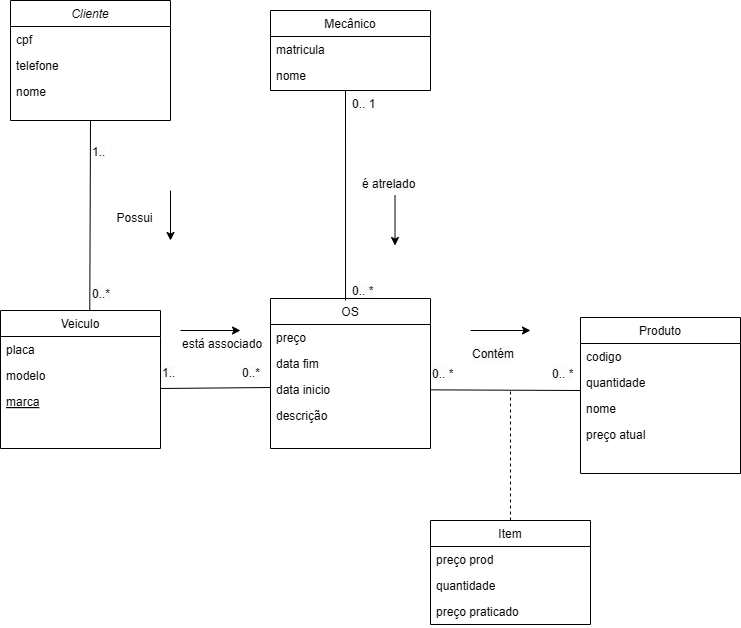

The diagram above was exported from draw.io. Its source (the exported page's mxGraphModel, read from the mxfile embedded in the PNG):
<mxGraphModel dx="1426" dy="751" grid="1" gridSize="10" guides="1" tooltips="1" connect="1" arrows="1" fold="1" page="1" pageScale="1" pageWidth="827" pageHeight="1169" math="0" shadow="0">
  <root>
    <mxCell id="WIyWlLk6GJQsqaUBKTNV-0" />
    <mxCell id="WIyWlLk6GJQsqaUBKTNV-1" parent="WIyWlLk6GJQsqaUBKTNV-0" />
    <mxCell id="zkfFHV4jXpPFQw0GAbJ--0" value="Cliente" style="swimlane;fontStyle=2;align=center;verticalAlign=top;childLayout=stackLayout;horizontal=1;startSize=26;horizontalStack=0;resizeParent=1;resizeLast=0;collapsible=1;marginBottom=0;rounded=0;shadow=0;strokeWidth=1;" parent="WIyWlLk6GJQsqaUBKTNV-1" vertex="1">
      <mxGeometry x="80" y="90" width="160" height="120" as="geometry">
        <mxRectangle x="230" y="140" width="160" height="26" as="alternateBounds" />
      </mxGeometry>
    </mxCell>
    <mxCell id="zkfFHV4jXpPFQw0GAbJ--1" value="cpf" style="text;align=left;verticalAlign=top;spacingLeft=4;spacingRight=4;overflow=hidden;rotatable=0;points=[[0,0.5],[1,0.5]];portConstraint=eastwest;" parent="zkfFHV4jXpPFQw0GAbJ--0" vertex="1">
      <mxGeometry y="26" width="160" height="26" as="geometry" />
    </mxCell>
    <mxCell id="zkfFHV4jXpPFQw0GAbJ--2" value="telefone" style="text;align=left;verticalAlign=top;spacingLeft=4;spacingRight=4;overflow=hidden;rotatable=0;points=[[0,0.5],[1,0.5]];portConstraint=eastwest;rounded=0;shadow=0;html=0;" parent="zkfFHV4jXpPFQw0GAbJ--0" vertex="1">
      <mxGeometry y="52" width="160" height="26" as="geometry" />
    </mxCell>
    <mxCell id="zkfFHV4jXpPFQw0GAbJ--3" value="nome" style="text;align=left;verticalAlign=top;spacingLeft=4;spacingRight=4;overflow=hidden;rotatable=0;points=[[0,0.5],[1,0.5]];portConstraint=eastwest;rounded=0;shadow=0;html=0;" parent="zkfFHV4jXpPFQw0GAbJ--0" vertex="1">
      <mxGeometry y="78" width="160" height="26" as="geometry" />
    </mxCell>
    <mxCell id="zkfFHV4jXpPFQw0GAbJ--6" value="Veiculo" style="swimlane;fontStyle=0;align=center;verticalAlign=top;childLayout=stackLayout;horizontal=1;startSize=26;horizontalStack=0;resizeParent=1;resizeLast=0;collapsible=1;marginBottom=0;rounded=0;shadow=0;strokeWidth=1;" parent="WIyWlLk6GJQsqaUBKTNV-1" vertex="1">
      <mxGeometry x="70" y="400" width="160" height="138" as="geometry">
        <mxRectangle x="130" y="380" width="160" height="26" as="alternateBounds" />
      </mxGeometry>
    </mxCell>
    <mxCell id="zkfFHV4jXpPFQw0GAbJ--7" value="placa" style="text;align=left;verticalAlign=top;spacingLeft=4;spacingRight=4;overflow=hidden;rotatable=0;points=[[0,0.5],[1,0.5]];portConstraint=eastwest;" parent="zkfFHV4jXpPFQw0GAbJ--6" vertex="1">
      <mxGeometry y="26" width="160" height="26" as="geometry" />
    </mxCell>
    <mxCell id="zkfFHV4jXpPFQw0GAbJ--8" value="modelo" style="text;align=left;verticalAlign=top;spacingLeft=4;spacingRight=4;overflow=hidden;rotatable=0;points=[[0,0.5],[1,0.5]];portConstraint=eastwest;rounded=0;shadow=0;html=0;" parent="zkfFHV4jXpPFQw0GAbJ--6" vertex="1">
      <mxGeometry y="52" width="160" height="26" as="geometry" />
    </mxCell>
    <mxCell id="zkfFHV4jXpPFQw0GAbJ--10" value="marca" style="text;align=left;verticalAlign=top;spacingLeft=4;spacingRight=4;overflow=hidden;rotatable=0;points=[[0,0.5],[1,0.5]];portConstraint=eastwest;fontStyle=4" parent="zkfFHV4jXpPFQw0GAbJ--6" vertex="1">
      <mxGeometry y="78" width="160" height="26" as="geometry" />
    </mxCell>
    <mxCell id="zkfFHV4jXpPFQw0GAbJ--13" value="OS" style="swimlane;fontStyle=0;align=center;verticalAlign=top;childLayout=stackLayout;horizontal=1;startSize=26;horizontalStack=0;resizeParent=1;resizeLast=0;collapsible=1;marginBottom=0;rounded=0;shadow=0;strokeWidth=1;" parent="WIyWlLk6GJQsqaUBKTNV-1" vertex="1">
      <mxGeometry x="340" y="388" width="160" height="150" as="geometry">
        <mxRectangle x="340" y="380" width="170" height="26" as="alternateBounds" />
      </mxGeometry>
    </mxCell>
    <mxCell id="q3jOysAh1t3Qjg7PKXkD-15" value="" style="endArrow=none;html=1;rounded=0;exitX=0.469;exitY=0.013;exitDx=0;exitDy=0;exitPerimeter=0;" parent="zkfFHV4jXpPFQw0GAbJ--13" edge="1">
      <mxGeometry width="50" height="50" relative="1" as="geometry">
        <mxPoint y="89" as="sourcePoint" />
        <mxPoint x="-110" y="90" as="targetPoint" />
      </mxGeometry>
    </mxCell>
    <mxCell id="zkfFHV4jXpPFQw0GAbJ--14" value="preço" style="text;align=left;verticalAlign=top;spacingLeft=4;spacingRight=4;overflow=hidden;rotatable=0;points=[[0,0.5],[1,0.5]];portConstraint=eastwest;" parent="zkfFHV4jXpPFQw0GAbJ--13" vertex="1">
      <mxGeometry y="26" width="160" height="26" as="geometry" />
    </mxCell>
    <mxCell id="q3jOysAh1t3Qjg7PKXkD-12" value="data fim" style="text;align=left;verticalAlign=top;spacingLeft=4;spacingRight=4;overflow=hidden;rotatable=0;points=[[0,0.5],[1,0.5]];portConstraint=eastwest;" parent="zkfFHV4jXpPFQw0GAbJ--13" vertex="1">
      <mxGeometry y="52" width="160" height="26" as="geometry" />
    </mxCell>
    <mxCell id="q3jOysAh1t3Qjg7PKXkD-13" value="data inicio" style="text;align=left;verticalAlign=top;spacingLeft=4;spacingRight=4;overflow=hidden;rotatable=0;points=[[0,0.5],[1,0.5]];portConstraint=eastwest;" parent="zkfFHV4jXpPFQw0GAbJ--13" vertex="1">
      <mxGeometry y="78" width="160" height="26" as="geometry" />
    </mxCell>
    <mxCell id="q3jOysAh1t3Qjg7PKXkD-14" value="descrição" style="text;align=left;verticalAlign=top;spacingLeft=4;spacingRight=4;overflow=hidden;rotatable=0;points=[[0,0.5],[1,0.5]];portConstraint=eastwest;" parent="zkfFHV4jXpPFQw0GAbJ--13" vertex="1">
      <mxGeometry y="104" width="160" height="26" as="geometry" />
    </mxCell>
    <mxCell id="zkfFHV4jXpPFQw0GAbJ--17" value="Mecânico" style="swimlane;fontStyle=0;align=center;verticalAlign=top;childLayout=stackLayout;horizontal=1;startSize=26;horizontalStack=0;resizeParent=1;resizeLast=0;collapsible=1;marginBottom=0;rounded=0;shadow=0;strokeWidth=1;" parent="WIyWlLk6GJQsqaUBKTNV-1" vertex="1">
      <mxGeometry x="340" y="100" width="160" height="80" as="geometry">
        <mxRectangle x="550" y="140" width="160" height="26" as="alternateBounds" />
      </mxGeometry>
    </mxCell>
    <mxCell id="zkfFHV4jXpPFQw0GAbJ--18" value="matricula" style="text;align=left;verticalAlign=top;spacingLeft=4;spacingRight=4;overflow=hidden;rotatable=0;points=[[0,0.5],[1,0.5]];portConstraint=eastwest;" parent="zkfFHV4jXpPFQw0GAbJ--17" vertex="1">
      <mxGeometry y="26" width="160" height="26" as="geometry" />
    </mxCell>
    <mxCell id="zkfFHV4jXpPFQw0GAbJ--19" value="nome" style="text;align=left;verticalAlign=top;spacingLeft=4;spacingRight=4;overflow=hidden;rotatable=0;points=[[0,0.5],[1,0.5]];portConstraint=eastwest;rounded=0;shadow=0;html=0;" parent="zkfFHV4jXpPFQw0GAbJ--17" vertex="1">
      <mxGeometry y="52" width="160" height="26" as="geometry" />
    </mxCell>
    <mxCell id="q3jOysAh1t3Qjg7PKXkD-8" value="Possui" style="text;html=1;resizable=0;points=[];;align=center;verticalAlign=middle;labelBackgroundColor=none;rounded=0;shadow=0;strokeWidth=1;fontSize=12;" parent="WIyWlLk6GJQsqaUBKTNV-1" connectable="0" vertex="1">
      <mxGeometry x="200" y="310" as="geometry">
        <mxPoint x="3" y="-3" as="offset" />
      </mxGeometry>
    </mxCell>
    <mxCell id="q3jOysAh1t3Qjg7PKXkD-9" value="" style="endArrow=none;html=1;rounded=0;exitX=0.558;exitY=-0.003;exitDx=0;exitDy=0;exitPerimeter=0;" parent="WIyWlLk6GJQsqaUBKTNV-1" source="zkfFHV4jXpPFQw0GAbJ--6" edge="1">
      <mxGeometry width="50" height="50" relative="1" as="geometry">
        <mxPoint x="110" y="278" as="sourcePoint" />
        <mxPoint x="160" y="210" as="targetPoint" />
      </mxGeometry>
    </mxCell>
    <mxCell id="q3jOysAh1t3Qjg7PKXkD-10" value="" style="endArrow=classic;html=1;rounded=0;" parent="WIyWlLk6GJQsqaUBKTNV-1" edge="1">
      <mxGeometry width="50" height="50" relative="1" as="geometry">
        <mxPoint x="240" y="280" as="sourcePoint" />
        <mxPoint x="240" y="330" as="targetPoint" />
      </mxGeometry>
    </mxCell>
    <mxCell id="q3jOysAh1t3Qjg7PKXkD-11" value="" style="endArrow=none;html=1;rounded=0;exitX=0.469;exitY=0.013;exitDx=0;exitDy=0;exitPerimeter=0;" parent="WIyWlLk6GJQsqaUBKTNV-1" source="zkfFHV4jXpPFQw0GAbJ--13" edge="1">
      <mxGeometry width="50" height="50" relative="1" as="geometry">
        <mxPoint x="414" y="352" as="sourcePoint" />
        <mxPoint x="415" y="180" as="targetPoint" />
      </mxGeometry>
    </mxCell>
    <mxCell id="q3jOysAh1t3Qjg7PKXkD-16" value="Produto" style="swimlane;fontStyle=0;align=center;verticalAlign=top;childLayout=stackLayout;horizontal=1;startSize=26;horizontalStack=0;resizeParent=1;resizeLast=0;collapsible=1;marginBottom=0;rounded=0;shadow=0;strokeWidth=1;" parent="WIyWlLk6GJQsqaUBKTNV-1" vertex="1">
      <mxGeometry x="650" y="407" width="160" height="156" as="geometry">
        <mxRectangle x="340" y="380" width="170" height="26" as="alternateBounds" />
      </mxGeometry>
    </mxCell>
    <mxCell id="q3jOysAh1t3Qjg7PKXkD-18" value="codigo" style="text;align=left;verticalAlign=top;spacingLeft=4;spacingRight=4;overflow=hidden;rotatable=0;points=[[0,0.5],[1,0.5]];portConstraint=eastwest;" parent="q3jOysAh1t3Qjg7PKXkD-16" vertex="1">
      <mxGeometry y="26" width="160" height="26" as="geometry" />
    </mxCell>
    <mxCell id="q3jOysAh1t3Qjg7PKXkD-19" value="quantidade" style="text;align=left;verticalAlign=top;spacingLeft=4;spacingRight=4;overflow=hidden;rotatable=0;points=[[0,0.5],[1,0.5]];portConstraint=eastwest;" parent="q3jOysAh1t3Qjg7PKXkD-16" vertex="1">
      <mxGeometry y="52" width="160" height="26" as="geometry" />
    </mxCell>
    <mxCell id="q3jOysAh1t3Qjg7PKXkD-20" value="nome" style="text;align=left;verticalAlign=top;spacingLeft=4;spacingRight=4;overflow=hidden;rotatable=0;points=[[0,0.5],[1,0.5]];portConstraint=eastwest;" parent="q3jOysAh1t3Qjg7PKXkD-16" vertex="1">
      <mxGeometry y="78" width="160" height="26" as="geometry" />
    </mxCell>
    <mxCell id="z78fe0c6jPxeWMm2ZyT_-1" value="preço atual" style="text;align=left;verticalAlign=top;spacingLeft=4;spacingRight=4;overflow=hidden;rotatable=0;points=[[0,0.5],[1,0.5]];portConstraint=eastwest;" parent="q3jOysAh1t3Qjg7PKXkD-16" vertex="1">
      <mxGeometry y="104" width="160" height="26" as="geometry" />
    </mxCell>
    <mxCell id="q3jOysAh1t3Qjg7PKXkD-17" value="" style="endArrow=none;html=1;rounded=0;exitX=0;exitY=0.808;exitDx=0;exitDy=0;exitPerimeter=0;" parent="WIyWlLk6GJQsqaUBKTNV-1" source="q3jOysAh1t3Qjg7PKXkD-19" target="q3jOysAh1t3Qjg7PKXkD-13" edge="1">
      <mxGeometry width="50" height="50" relative="1" as="geometry">
        <mxPoint x="650" y="496" as="sourcePoint" />
        <mxPoint x="540" y="497" as="targetPoint" />
      </mxGeometry>
    </mxCell>
    <mxCell id="q3jOysAh1t3Qjg7PKXkD-22" value="" style="endArrow=none;dashed=1;html=1;rounded=0;exitX=0.5;exitY=0;exitDx=0;exitDy=0;" parent="WIyWlLk6GJQsqaUBKTNV-1" edge="1" source="q3jOysAh1t3Qjg7PKXkD-23">
      <mxGeometry width="50" height="50" relative="1" as="geometry">
        <mxPoint x="580" y="600" as="sourcePoint" />
        <mxPoint x="580" y="480" as="targetPoint" />
      </mxGeometry>
    </mxCell>
    <mxCell id="q3jOysAh1t3Qjg7PKXkD-23" value="Item" style="swimlane;fontStyle=0;align=center;verticalAlign=top;childLayout=stackLayout;horizontal=1;startSize=26;horizontalStack=0;resizeParent=1;resizeLast=0;collapsible=1;marginBottom=0;rounded=0;shadow=0;strokeWidth=1;" parent="WIyWlLk6GJQsqaUBKTNV-1" vertex="1">
      <mxGeometry x="500" y="610" width="160" height="104" as="geometry">
        <mxRectangle x="340" y="380" width="170" height="26" as="alternateBounds" />
      </mxGeometry>
    </mxCell>
    <mxCell id="q3jOysAh1t3Qjg7PKXkD-24" value="preço prod" style="text;align=left;verticalAlign=top;spacingLeft=4;spacingRight=4;overflow=hidden;rotatable=0;points=[[0,0.5],[1,0.5]];portConstraint=eastwest;" parent="q3jOysAh1t3Qjg7PKXkD-23" vertex="1">
      <mxGeometry y="26" width="160" height="26" as="geometry" />
    </mxCell>
    <mxCell id="q3jOysAh1t3Qjg7PKXkD-25" value="quantidade" style="text;align=left;verticalAlign=top;spacingLeft=4;spacingRight=4;overflow=hidden;rotatable=0;points=[[0,0.5],[1,0.5]];portConstraint=eastwest;" parent="q3jOysAh1t3Qjg7PKXkD-23" vertex="1">
      <mxGeometry y="52" width="160" height="26" as="geometry" />
    </mxCell>
    <mxCell id="z78fe0c6jPxeWMm2ZyT_-2" value="preço praticado&#10;" style="text;align=left;verticalAlign=top;spacingLeft=4;spacingRight=4;overflow=hidden;rotatable=0;points=[[0,0.5],[1,0.5]];portConstraint=eastwest;" parent="q3jOysAh1t3Qjg7PKXkD-23" vertex="1">
      <mxGeometry y="78" width="160" height="26" as="geometry" />
    </mxCell>
    <mxCell id="q3jOysAh1t3Qjg7PKXkD-27" value="&lt;span style=&quot;color: rgb(0, 0, 0); font-family: Helvetica; font-size: 12px; font-style: normal; font-variant-ligatures: normal; font-variant-caps: normal; font-weight: 400; letter-spacing: normal; orphans: 2; text-align: center; text-indent: 0px; text-transform: none; widows: 2; word-spacing: 0px; -webkit-text-stroke-width: 0px; white-space: nowrap; background-color: rgb(251, 251, 251); text-decoration-thickness: initial; text-decoration-style: initial; text-decoration-color: initial; float: none; display: inline !important;&quot;&gt;é atrelado&lt;/span&gt;" style="text;whiteSpace=wrap;html=1;" parent="WIyWlLk6GJQsqaUBKTNV-1" vertex="1">
      <mxGeometry x="430" y="260" width="70" height="40" as="geometry" />
    </mxCell>
    <mxCell id="q3jOysAh1t3Qjg7PKXkD-28" value="" style="endArrow=classic;html=1;rounded=0;" parent="WIyWlLk6GJQsqaUBKTNV-1" edge="1">
      <mxGeometry width="50" height="50" relative="1" as="geometry">
        <mxPoint x="464.52" y="285" as="sourcePoint" />
        <mxPoint x="464.52" y="335" as="targetPoint" />
      </mxGeometry>
    </mxCell>
    <mxCell id="q3jOysAh1t3Qjg7PKXkD-29" value="&lt;span style=&quot;color: rgb(0, 0, 0); font-family: Helvetica; font-size: 12px; font-style: normal; font-variant-ligatures: normal; font-variant-caps: normal; font-weight: 400; letter-spacing: normal; orphans: 2; text-align: center; text-indent: 0px; text-transform: none; widows: 2; word-spacing: 0px; -webkit-text-stroke-width: 0px; white-space: nowrap; background-color: rgb(251, 251, 251); text-decoration-thickness: initial; text-decoration-style: initial; text-decoration-color: initial; float: none; display: inline !important;&quot;&gt;0.. 1&lt;/span&gt;" style="text;whiteSpace=wrap;html=1;" parent="WIyWlLk6GJQsqaUBKTNV-1" vertex="1">
      <mxGeometry x="420" y="180" width="70" height="40" as="geometry" />
    </mxCell>
    <mxCell id="q3jOysAh1t3Qjg7PKXkD-30" value="&lt;span style=&quot;color: rgb(0, 0, 0); font-family: Helvetica; font-size: 12px; font-style: normal; font-variant-ligatures: normal; font-variant-caps: normal; font-weight: 400; letter-spacing: normal; orphans: 2; text-align: center; text-indent: 0px; text-transform: none; widows: 2; word-spacing: 0px; -webkit-text-stroke-width: 0px; white-space: nowrap; background-color: rgb(251, 251, 251); text-decoration-thickness: initial; text-decoration-style: initial; text-decoration-color: initial; float: none; display: inline !important;&quot;&gt;0.. *&lt;/span&gt;" style="text;whiteSpace=wrap;html=1;" parent="WIyWlLk6GJQsqaUBKTNV-1" vertex="1">
      <mxGeometry x="420" y="367" width="70" height="40" as="geometry" />
    </mxCell>
    <mxCell id="q3jOysAh1t3Qjg7PKXkD-31" value="&lt;span style=&quot;color: rgb(0, 0, 0); font-family: Helvetica; font-size: 12px; font-style: normal; font-variant-ligatures: normal; font-variant-caps: normal; font-weight: 400; letter-spacing: normal; orphans: 2; text-align: center; text-indent: 0px; text-transform: none; widows: 2; word-spacing: 0px; -webkit-text-stroke-width: 0px; white-space: nowrap; background-color: rgb(251, 251, 251); text-decoration-thickness: initial; text-decoration-style: initial; text-decoration-color: initial; float: none; display: inline !important;&quot;&gt;0.. *&lt;/span&gt;" style="text;whiteSpace=wrap;html=1;" parent="WIyWlLk6GJQsqaUBKTNV-1" vertex="1">
      <mxGeometry x="620" y="450" width="70" height="40" as="geometry" />
    </mxCell>
    <mxCell id="q3jOysAh1t3Qjg7PKXkD-32" value="&lt;span style=&quot;color: rgb(0, 0, 0); font-family: Helvetica; font-size: 12px; font-style: normal; font-variant-ligatures: normal; font-variant-caps: normal; font-weight: 400; letter-spacing: normal; orphans: 2; text-align: center; text-indent: 0px; text-transform: none; widows: 2; word-spacing: 0px; -webkit-text-stroke-width: 0px; white-space: nowrap; background-color: rgb(251, 251, 251); text-decoration-thickness: initial; text-decoration-style: initial; text-decoration-color: initial; display: inline !important; float: none;&quot;&gt;0.. *&lt;/span&gt;" style="text;whiteSpace=wrap;html=1;" parent="WIyWlLk6GJQsqaUBKTNV-1" vertex="1">
      <mxGeometry x="500" y="450" width="50" height="40" as="geometry" />
    </mxCell>
    <mxCell id="q3jOysAh1t3Qjg7PKXkD-33" value="&lt;span style=&quot;color: rgb(0, 0, 0); font-family: Helvetica; font-size: 12px; font-style: normal; font-variant-ligatures: normal; font-variant-caps: normal; font-weight: 400; letter-spacing: normal; orphans: 2; text-align: center; text-indent: 0px; text-transform: none; widows: 2; word-spacing: 0px; -webkit-text-stroke-width: 0px; white-space: nowrap; background-color: rgb(251, 251, 251); text-decoration-thickness: initial; text-decoration-style: initial; text-decoration-color: initial; float: none; display: inline !important;&quot;&gt;1..&lt;/span&gt;" style="text;whiteSpace=wrap;html=1;" parent="WIyWlLk6GJQsqaUBKTNV-1" vertex="1">
      <mxGeometry x="230" y="449" width="50" height="40" as="geometry" />
    </mxCell>
    <mxCell id="q3jOysAh1t3Qjg7PKXkD-34" value="&lt;span style=&quot;color: rgb(0, 0, 0); font-family: Helvetica; font-size: 12px; font-style: normal; font-variant-ligatures: normal; font-variant-caps: normal; font-weight: 400; letter-spacing: normal; orphans: 2; text-align: center; text-indent: 0px; text-transform: none; widows: 2; word-spacing: 0px; -webkit-text-stroke-width: 0px; white-space: nowrap; background-color: rgb(251, 251, 251); text-decoration-thickness: initial; text-decoration-style: initial; text-decoration-color: initial; float: none; display: inline !important;&quot;&gt;0..*&lt;/span&gt;" style="text;whiteSpace=wrap;html=1;" parent="WIyWlLk6GJQsqaUBKTNV-1" vertex="1">
      <mxGeometry x="310" y="449" width="50" height="40" as="geometry" />
    </mxCell>
    <mxCell id="q3jOysAh1t3Qjg7PKXkD-35" value="&lt;div style=&quot;text-align: center;&quot;&gt;&lt;span style=&quot;background-color: transparent; color: light-dark(rgb(0, 0, 0), rgb(255, 255, 255)); text-wrap-mode: nowrap;&quot;&gt;está associado&lt;/span&gt;&lt;/div&gt;" style="text;whiteSpace=wrap;html=1;" parent="WIyWlLk6GJQsqaUBKTNV-1" vertex="1">
      <mxGeometry x="250" y="420" width="70" height="40" as="geometry" />
    </mxCell>
    <mxCell id="q3jOysAh1t3Qjg7PKXkD-36" value="" style="endArrow=classic;html=1;rounded=0;" parent="WIyWlLk6GJQsqaUBKTNV-1" edge="1">
      <mxGeometry width="50" height="50" relative="1" as="geometry">
        <mxPoint x="250" y="420" as="sourcePoint" />
        <mxPoint x="310" y="420" as="targetPoint" />
      </mxGeometry>
    </mxCell>
    <mxCell id="q3jOysAh1t3Qjg7PKXkD-37" value="&lt;span style=&quot;color: rgb(0, 0, 0); font-family: Helvetica; font-size: 12px; font-style: normal; font-variant-ligatures: normal; font-variant-caps: normal; font-weight: 400; letter-spacing: normal; orphans: 2; text-align: center; text-indent: 0px; text-transform: none; widows: 2; word-spacing: 0px; -webkit-text-stroke-width: 0px; white-space: nowrap; background-color: rgb(251, 251, 251); text-decoration-thickness: initial; text-decoration-style: initial; text-decoration-color: initial; float: none; display: inline !important;&quot;&gt;0..*&lt;/span&gt;" style="text;whiteSpace=wrap;html=1;" parent="WIyWlLk6GJQsqaUBKTNV-1" vertex="1">
      <mxGeometry x="160" y="370" width="50" height="40" as="geometry" />
    </mxCell>
    <mxCell id="q3jOysAh1t3Qjg7PKXkD-38" value="&lt;span style=&quot;color: rgb(0, 0, 0); font-family: Helvetica; font-size: 12px; font-style: normal; font-variant-ligatures: normal; font-variant-caps: normal; font-weight: 400; letter-spacing: normal; orphans: 2; text-align: center; text-indent: 0px; text-transform: none; widows: 2; word-spacing: 0px; -webkit-text-stroke-width: 0px; white-space: nowrap; background-color: rgb(251, 251, 251); text-decoration-thickness: initial; text-decoration-style: initial; text-decoration-color: initial; float: none; display: inline !important;&quot;&gt;1..&lt;/span&gt;" style="text;whiteSpace=wrap;html=1;" parent="WIyWlLk6GJQsqaUBKTNV-1" vertex="1">
      <mxGeometry x="160" y="228" width="50" height="40" as="geometry" />
    </mxCell>
    <mxCell id="q3jOysAh1t3Qjg7PKXkD-39" value="&lt;span style=&quot;color: rgb(0, 0, 0); font-family: Helvetica; font-size: 12px; font-style: normal; font-variant-ligatures: normal; font-variant-caps: normal; font-weight: 400; letter-spacing: normal; orphans: 2; text-align: center; text-indent: 0px; text-transform: none; widows: 2; word-spacing: 0px; -webkit-text-stroke-width: 0px; white-space: nowrap; background-color: rgb(251, 251, 251); text-decoration-thickness: initial; text-decoration-style: initial; text-decoration-color: initial; float: none; display: inline !important;&quot;&gt;Contém&lt;/span&gt;" style="text;whiteSpace=wrap;html=1;" parent="WIyWlLk6GJQsqaUBKTNV-1" vertex="1">
      <mxGeometry x="540" y="430" width="70" height="40" as="geometry" />
    </mxCell>
    <mxCell id="q3jOysAh1t3Qjg7PKXkD-40" value="" style="endArrow=classic;html=1;rounded=0;" parent="WIyWlLk6GJQsqaUBKTNV-1" edge="1">
      <mxGeometry width="50" height="50" relative="1" as="geometry">
        <mxPoint x="540" y="420" as="sourcePoint" />
        <mxPoint x="600" y="420" as="targetPoint" />
      </mxGeometry>
    </mxCell>
  </root>
</mxGraphModel>